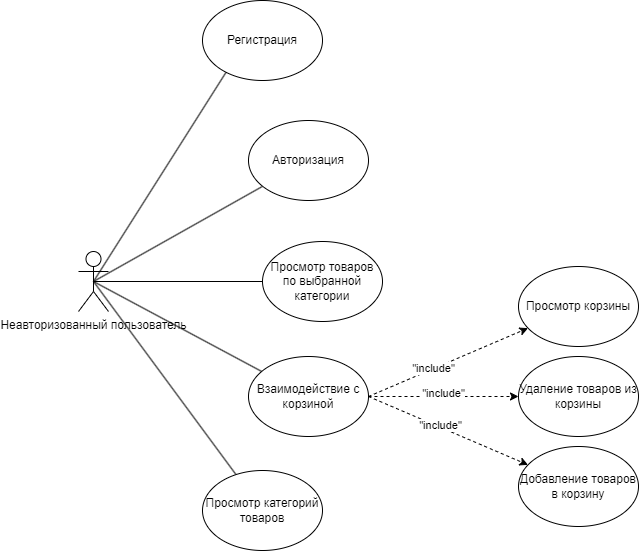

The diagram above was exported from draw.io. Its source (the exported page's mxGraphModel, read from the mxfile embedded in the PNG):
<mxGraphModel dx="1050" dy="541" grid="1" gridSize="10" guides="1" tooltips="1" connect="1" arrows="1" fold="1" page="1" pageScale="1" pageWidth="827" pageHeight="1169" math="0" shadow="0">
  <root>
    <mxCell id="0" />
    <mxCell id="1" parent="0" />
    <mxCell id="jOZ3vHxCcPZR6hHvW4Yk-1" style="rounded=0;orthogonalLoop=1;jettySize=auto;html=1;exitX=0.5;exitY=0.5;exitDx=0;exitDy=0;exitPerimeter=0;endArrow=none;endFill=0;" parent="1" source="jOZ3vHxCcPZR6hHvW4Yk-7" edge="1">
      <mxGeometry relative="1" as="geometry">
        <mxPoint x="406.65453804032404" y="115.84797239040745" as="targetPoint" />
      </mxGeometry>
    </mxCell>
    <mxCell id="jOZ3vHxCcPZR6hHvW4Yk-2" style="rounded=0;orthogonalLoop=1;jettySize=auto;html=1;exitX=0.5;exitY=0.5;exitDx=0;exitDy=0;exitPerimeter=0;endArrow=none;endFill=0;" parent="1" source="jOZ3vHxCcPZR6hHvW4Yk-7" target="jOZ3vHxCcPZR6hHvW4Yk-13" edge="1">
      <mxGeometry relative="1" as="geometry" />
    </mxCell>
    <mxCell id="jOZ3vHxCcPZR6hHvW4Yk-3" style="rounded=0;orthogonalLoop=1;jettySize=auto;html=1;exitX=0.5;exitY=0.5;exitDx=0;exitDy=0;exitPerimeter=0;endArrow=none;endFill=0;" parent="1" source="jOZ3vHxCcPZR6hHvW4Yk-7" target="jOZ3vHxCcPZR6hHvW4Yk-12" edge="1">
      <mxGeometry relative="1" as="geometry" />
    </mxCell>
    <mxCell id="jOZ3vHxCcPZR6hHvW4Yk-4" style="rounded=0;orthogonalLoop=1;jettySize=auto;html=1;exitX=0.5;exitY=0.5;exitDx=0;exitDy=0;exitPerimeter=0;endArrow=none;endFill=0;" parent="1" source="jOZ3vHxCcPZR6hHvW4Yk-7" target="jOZ3vHxCcPZR6hHvW4Yk-18" edge="1">
      <mxGeometry relative="1" as="geometry" />
    </mxCell>
    <mxCell id="jOZ3vHxCcPZR6hHvW4Yk-5" style="rounded=0;orthogonalLoop=1;jettySize=auto;html=1;exitX=0.5;exitY=0.5;exitDx=0;exitDy=0;exitPerimeter=0;endArrow=none;endFill=0;" parent="1" source="jOZ3vHxCcPZR6hHvW4Yk-7" target="jOZ3vHxCcPZR6hHvW4Yk-23" edge="1">
      <mxGeometry relative="1" as="geometry" />
    </mxCell>
    <mxCell id="jOZ3vHxCcPZR6hHvW4Yk-7" value="Неавторизованный пользователь" style="shape=umlActor;verticalLabelPosition=bottom;verticalAlign=top;html=1;outlineConnect=0;" parent="1" vertex="1">
      <mxGeometry x="230" y="341" width="30" height="60" as="geometry" />
    </mxCell>
    <mxCell id="jOZ3vHxCcPZR6hHvW4Yk-12" value="Просмотр товаров по выбранной категории" style="ellipse;whiteSpace=wrap;html=1;" parent="1" vertex="1">
      <mxGeometry x="414" y="331" width="120" height="80" as="geometry" />
    </mxCell>
    <mxCell id="jOZ3vHxCcPZR6hHvW4Yk-13" value="Авторизация" style="ellipse;whiteSpace=wrap;html=1;" parent="1" vertex="1">
      <mxGeometry x="400" y="210" width="120" height="80" as="geometry" />
    </mxCell>
    <mxCell id="jOZ3vHxCcPZR6hHvW4Yk-14" style="rounded=0;orthogonalLoop=1;jettySize=auto;html=1;exitX=1;exitY=0.5;exitDx=0;exitDy=0;dashed=1;" parent="1" source="jOZ3vHxCcPZR6hHvW4Yk-18" target="jOZ3vHxCcPZR6hHvW4Yk-19" edge="1">
      <mxGeometry relative="1" as="geometry" />
    </mxCell>
    <mxCell id="pQeEac9C_YuUoV3sE7_x-1" value="&quot;include&quot;" style="edgeLabel;html=1;align=center;verticalAlign=middle;resizable=0;points=[];" parent="jOZ3vHxCcPZR6hHvW4Yk-14" vertex="1" connectable="0">
      <mxGeometry x="-0.1851" y="1" relative="1" as="geometry">
        <mxPoint as="offset" />
      </mxGeometry>
    </mxCell>
    <mxCell id="jOZ3vHxCcPZR6hHvW4Yk-15" style="rounded=0;orthogonalLoop=1;jettySize=auto;html=1;exitX=1;exitY=0.5;exitDx=0;exitDy=0;dashed=1;" parent="1" source="jOZ3vHxCcPZR6hHvW4Yk-18" target="jOZ3vHxCcPZR6hHvW4Yk-20" edge="1">
      <mxGeometry relative="1" as="geometry" />
    </mxCell>
    <mxCell id="pQeEac9C_YuUoV3sE7_x-2" value="&quot;include&quot;" style="edgeLabel;html=1;align=center;verticalAlign=middle;resizable=0;points=[];" parent="jOZ3vHxCcPZR6hHvW4Yk-15" vertex="1" connectable="0">
      <mxGeometry x="-0.0187" y="4" relative="1" as="geometry">
        <mxPoint as="offset" />
      </mxGeometry>
    </mxCell>
    <mxCell id="jOZ3vHxCcPZR6hHvW4Yk-16" style="rounded=0;orthogonalLoop=1;jettySize=auto;html=1;exitX=1;exitY=0.5;exitDx=0;exitDy=0;startArrow=none;startFill=0;dashed=1;" parent="1" source="jOZ3vHxCcPZR6hHvW4Yk-18" target="jOZ3vHxCcPZR6hHvW4Yk-21" edge="1">
      <mxGeometry relative="1" as="geometry" />
    </mxCell>
    <mxCell id="pQeEac9C_YuUoV3sE7_x-3" value="&quot;include&quot;" style="edgeLabel;html=1;align=center;verticalAlign=middle;resizable=0;points=[];" parent="jOZ3vHxCcPZR6hHvW4Yk-16" vertex="1" connectable="0">
      <mxGeometry x="-0.1136" y="2" relative="1" as="geometry">
        <mxPoint as="offset" />
      </mxGeometry>
    </mxCell>
    <mxCell id="jOZ3vHxCcPZR6hHvW4Yk-18" value="Взаимодействие с корзиной" style="ellipse;whiteSpace=wrap;html=1;" parent="1" vertex="1">
      <mxGeometry x="400" y="446" width="120" height="80" as="geometry" />
    </mxCell>
    <mxCell id="jOZ3vHxCcPZR6hHvW4Yk-19" value="Просмотр корзины" style="ellipse;whiteSpace=wrap;html=1;" parent="1" vertex="1">
      <mxGeometry x="670" y="356" width="120" height="80" as="geometry" />
    </mxCell>
    <mxCell id="jOZ3vHxCcPZR6hHvW4Yk-20" value="Удаление товаров из корзины" style="ellipse;whiteSpace=wrap;html=1;" parent="1" vertex="1">
      <mxGeometry x="670" y="446" width="120" height="80" as="geometry" />
    </mxCell>
    <mxCell id="jOZ3vHxCcPZR6hHvW4Yk-21" value="Добавление товаров в корзину" style="ellipse;whiteSpace=wrap;html=1;" parent="1" vertex="1">
      <mxGeometry x="670" y="536" width="120" height="80" as="geometry" />
    </mxCell>
    <mxCell id="jOZ3vHxCcPZR6hHvW4Yk-23" value="Просмотр категорий товаров" style="ellipse;whiteSpace=wrap;html=1;" parent="1" vertex="1">
      <mxGeometry x="354" y="560" width="120" height="80" as="geometry" />
    </mxCell>
    <mxCell id="jOZ3vHxCcPZR6hHvW4Yk-26" value="Регистрация" style="ellipse;whiteSpace=wrap;html=1;" parent="1" vertex="1">
      <mxGeometry x="354" y="90" width="120" height="80" as="geometry" />
    </mxCell>
  </root>
</mxGraphModel>